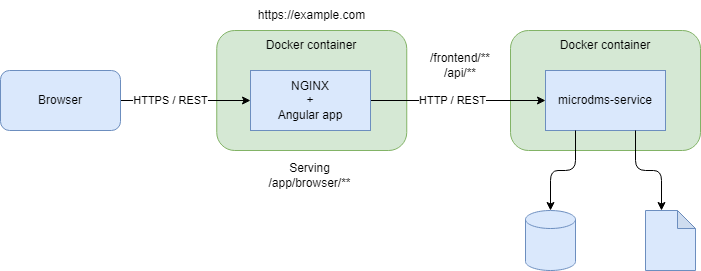

The diagram above was exported from draw.io. Its source (the exported page's mxGraphModel, read from the mxfile embedded in the PNG):
<mxGraphModel dx="2230" dy="430" grid="1" gridSize="10" guides="1" tooltips="1" connect="1" arrows="1" fold="1" page="0" pageScale="1" pageWidth="850" pageHeight="1100" math="0" shadow="0">
  <root>
    <mxCell id="YeO6_0AcT_WhHCIgc2pZ-0" />
    <mxCell id="YeO6_0AcT_WhHCIgc2pZ-1" parent="YeO6_0AcT_WhHCIgc2pZ-0" />
    <mxCell id="Epc4p4prXqIV8AhVF7SH-0" value="" style="rounded=1;whiteSpace=wrap;html=1;fillColor=#d5e8d4;strokeColor=#82b366;" vertex="1" parent="YeO6_0AcT_WhHCIgc2pZ-1">
      <mxGeometry x="-203.75" y="520" width="190" height="120" as="geometry" />
    </mxCell>
    <mxCell id="tD8enyq8D6LkTTCBvnTH-0" value="" style="rounded=1;whiteSpace=wrap;html=1;fillColor=#d5e8d4;strokeColor=#82b366;" vertex="1" parent="YeO6_0AcT_WhHCIgc2pZ-1">
      <mxGeometry x="90" y="520" width="190" height="120" as="geometry" />
    </mxCell>
    <mxCell id="YeO6_0AcT_WhHCIgc2pZ-32" value="microdms-service" style="rounded=0;whiteSpace=wrap;html=1;fillColor=#dae8fc;strokeColor=#6c8ebf;" vertex="1" parent="YeO6_0AcT_WhHCIgc2pZ-1">
      <mxGeometry x="125" y="560" width="120" height="60" as="geometry" />
    </mxCell>
    <mxCell id="YeO6_0AcT_WhHCIgc2pZ-33" value="" style="shape=cylinder3;whiteSpace=wrap;html=1;boundedLbl=1;backgroundOutline=1;size=9;fillColor=#dae8fc;strokeColor=#6c8ebf;" vertex="1" parent="YeO6_0AcT_WhHCIgc2pZ-1">
      <mxGeometry x="105" y="700" width="50" height="60" as="geometry" />
    </mxCell>
    <mxCell id="YeO6_0AcT_WhHCIgc2pZ-34" value="" style="shape=note;whiteSpace=wrap;html=1;backgroundOutline=1;darkOpacity=0.05;size=18;fillColor=#dae8fc;strokeColor=#6c8ebf;" vertex="1" parent="YeO6_0AcT_WhHCIgc2pZ-1">
      <mxGeometry x="225" y="700" width="50" height="60" as="geometry" />
    </mxCell>
    <mxCell id="YeO6_0AcT_WhHCIgc2pZ-35" value="" style="endArrow=classic;html=1;rounded=1;exitX=0.25;exitY=1;exitDx=0;exitDy=0;entryX=0.5;entryY=0;entryDx=0;entryDy=0;entryPerimeter=0;edgeStyle=orthogonalEdgeStyle;curved=0;" edge="1" parent="YeO6_0AcT_WhHCIgc2pZ-1" source="YeO6_0AcT_WhHCIgc2pZ-32" target="YeO6_0AcT_WhHCIgc2pZ-33">
      <mxGeometry width="50" height="50" relative="1" as="geometry">
        <mxPoint x="-65" y="690" as="sourcePoint" />
        <mxPoint x="-15" y="640" as="targetPoint" />
      </mxGeometry>
    </mxCell>
    <mxCell id="YeO6_0AcT_WhHCIgc2pZ-36" value="" style="endArrow=classic;html=1;rounded=1;exitX=0.75;exitY=1;exitDx=0;exitDy=0;entryX=0;entryY=0;entryDx=16;entryDy=0;entryPerimeter=0;edgeStyle=orthogonalEdgeStyle;curved=0;" edge="1" parent="YeO6_0AcT_WhHCIgc2pZ-1" source="YeO6_0AcT_WhHCIgc2pZ-32" target="YeO6_0AcT_WhHCIgc2pZ-34">
      <mxGeometry width="50" height="50" relative="1" as="geometry">
        <mxPoint x="255" y="660" as="sourcePoint" />
        <mxPoint x="305" y="610" as="targetPoint" />
      </mxGeometry>
    </mxCell>
    <mxCell id="YeO6_0AcT_WhHCIgc2pZ-37" value="" style="rounded=1;orthogonalLoop=1;jettySize=auto;html=1;exitX=1;exitY=0.5;exitDx=0;exitDy=0;" edge="1" parent="YeO6_0AcT_WhHCIgc2pZ-1" source="YeO6_0AcT_WhHCIgc2pZ-39" target="YeO6_0AcT_WhHCIgc2pZ-32">
      <mxGeometry relative="1" as="geometry" />
    </mxCell>
    <mxCell id="YeO6_0AcT_WhHCIgc2pZ-38" value="HTTP / REST" style="edgeLabel;html=1;align=center;verticalAlign=middle;resizable=0;points=[];" vertex="1" connectable="0" parent="YeO6_0AcT_WhHCIgc2pZ-37">
      <mxGeometry x="-0.059" relative="1" as="geometry">
        <mxPoint as="offset" />
      </mxGeometry>
    </mxCell>
    <mxCell id="YeO6_0AcT_WhHCIgc2pZ-39" value="&lt;div&gt;NGINX&lt;/div&gt;&lt;div&gt;+&lt;/div&gt;&lt;div&gt;Angular app&lt;/div&gt;" style="rounded=0;whiteSpace=wrap;html=1;fillColor=#dae8fc;strokeColor=#6c8ebf;" vertex="1" parent="YeO6_0AcT_WhHCIgc2pZ-1">
      <mxGeometry x="-170" y="560" width="120" height="60" as="geometry" />
    </mxCell>
    <mxCell id="YeO6_0AcT_WhHCIgc2pZ-40" value="/frontend/**&lt;div&gt;/api/**&lt;/div&gt;" style="text;html=1;align=center;verticalAlign=middle;whiteSpace=wrap;rounded=0;" vertex="1" parent="YeO6_0AcT_WhHCIgc2pZ-1">
      <mxGeometry x="10" y="540" width="60" height="30" as="geometry" />
    </mxCell>
    <mxCell id="YeO6_0AcT_WhHCIgc2pZ-42" value="" style="edgeStyle=orthogonalEdgeStyle;rounded=0;orthogonalLoop=1;jettySize=auto;html=1;" edge="1" parent="YeO6_0AcT_WhHCIgc2pZ-1" source="YeO6_0AcT_WhHCIgc2pZ-44" target="YeO6_0AcT_WhHCIgc2pZ-39">
      <mxGeometry relative="1" as="geometry" />
    </mxCell>
    <mxCell id="YeO6_0AcT_WhHCIgc2pZ-43" value="HTTPS / REST" style="edgeLabel;html=1;align=center;verticalAlign=middle;resizable=0;points=[];" vertex="1" connectable="0" parent="YeO6_0AcT_WhHCIgc2pZ-42">
      <mxGeometry x="0.1233" y="-1" relative="1" as="geometry">
        <mxPoint x="-23" y="-1" as="offset" />
      </mxGeometry>
    </mxCell>
    <mxCell id="YeO6_0AcT_WhHCIgc2pZ-44" value="Browser" style="rounded=1;whiteSpace=wrap;html=1;fillColor=#dae8fc;strokeColor=#6c8ebf;" vertex="1" parent="YeO6_0AcT_WhHCIgc2pZ-1">
      <mxGeometry x="-420" y="560" width="120" height="60" as="geometry" />
    </mxCell>
    <mxCell id="YeO6_0AcT_WhHCIgc2pZ-46" value="https://example.com" style="text;html=1;align=center;verticalAlign=middle;whiteSpace=wrap;rounded=0;" vertex="1" parent="YeO6_0AcT_WhHCIgc2pZ-1">
      <mxGeometry x="-170" y="490" width="122.5" height="30" as="geometry" />
    </mxCell>
    <mxCell id="AdgIBWpH4ea0LTpEGtuw-0" value="Serving /app/browser/**" style="text;html=1;align=center;verticalAlign=middle;whiteSpace=wrap;rounded=0;" vertex="1" parent="YeO6_0AcT_WhHCIgc2pZ-1">
      <mxGeometry x="-172.5" y="650" width="122.5" height="30" as="geometry" />
    </mxCell>
    <mxCell id="UuXUOJgzF3ikbDPjRlDn-0" value="Docker container" style="text;html=1;align=center;verticalAlign=middle;whiteSpace=wrap;rounded=0;" vertex="1" parent="YeO6_0AcT_WhHCIgc2pZ-1">
      <mxGeometry x="135" y="520" width="100" height="30" as="geometry" />
    </mxCell>
    <mxCell id="Epc4p4prXqIV8AhVF7SH-1" value="Docker container" style="text;html=1;align=center;verticalAlign=middle;whiteSpace=wrap;rounded=0;" vertex="1" parent="YeO6_0AcT_WhHCIgc2pZ-1">
      <mxGeometry x="-158.75" y="520" width="100" height="30" as="geometry" />
    </mxCell>
  </root>
</mxGraphModel>